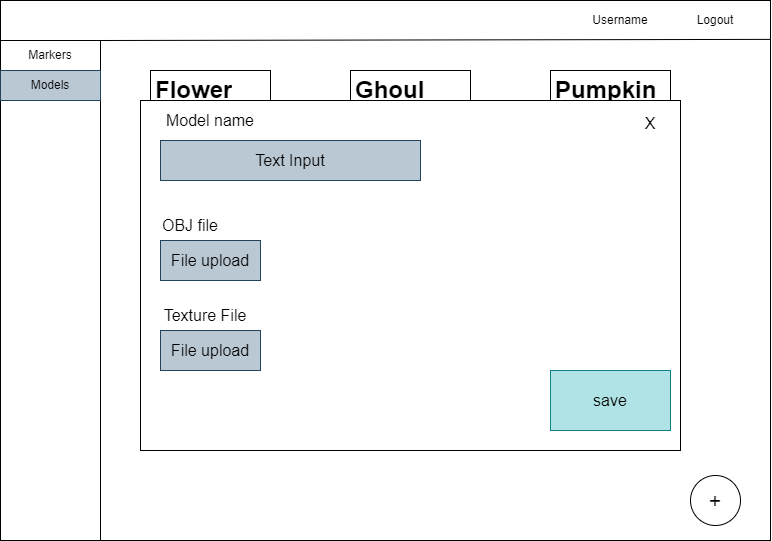

The diagram above was exported from draw.io. Its source (the exported page's mxGraphModel, read from the mxfile embedded in the PNG):
<mxGraphModel dx="1422" dy="705" grid="1" gridSize="10" guides="1" tooltips="1" connect="1" arrows="1" fold="1" page="1" pageScale="1" pageWidth="850" pageHeight="1100" math="0" shadow="0">
  <root>
    <mxCell id="0" />
    <mxCell id="1" parent="0" />
    <mxCell id="8bVoljwifvgYYgI5BAhu-1" value="" style="rounded=0;whiteSpace=wrap;html=1;" vertex="1" parent="1">
      <mxGeometry x="30" y="60" width="770" height="540" as="geometry" />
    </mxCell>
    <mxCell id="8bVoljwifvgYYgI5BAhu-2" value="" style="rounded=0;whiteSpace=wrap;html=1;" vertex="1" parent="1">
      <mxGeometry x="30" y="100" width="100" height="500" as="geometry" />
    </mxCell>
    <mxCell id="8bVoljwifvgYYgI5BAhu-3" value="Markers" style="text;html=1;align=center;verticalAlign=middle;whiteSpace=wrap;rounded=0;" vertex="1" parent="1">
      <mxGeometry x="30" y="100" width="100" height="30" as="geometry" />
    </mxCell>
    <mxCell id="8bVoljwifvgYYgI5BAhu-4" value="Models" style="text;html=1;strokeColor=#23445d;fillColor=#bac8d3;align=center;verticalAlign=middle;whiteSpace=wrap;rounded=0;" vertex="1" parent="1">
      <mxGeometry x="30" y="130" width="100" height="30" as="geometry" />
    </mxCell>
    <mxCell id="8bVoljwifvgYYgI5BAhu-5" value="" style="endArrow=none;html=1;rounded=0;exitX=1;exitY=0;exitDx=0;exitDy=0;entryX=1;entryY=0.072;entryDx=0;entryDy=0;entryPerimeter=0;" edge="1" parent="1" source="8bVoljwifvgYYgI5BAhu-3" target="8bVoljwifvgYYgI5BAhu-1">
      <mxGeometry width="50" height="50" relative="1" as="geometry">
        <mxPoint x="140" y="130" as="sourcePoint" />
        <mxPoint x="190" y="80" as="targetPoint" />
      </mxGeometry>
    </mxCell>
    <mxCell id="8bVoljwifvgYYgI5BAhu-6" value="" style="whiteSpace=wrap;html=1;aspect=fixed;" vertex="1" parent="1">
      <mxGeometry x="180" y="130" width="120" height="120" as="geometry" />
    </mxCell>
    <mxCell id="8bVoljwifvgYYgI5BAhu-7" value="" style="whiteSpace=wrap;html=1;aspect=fixed;" vertex="1" parent="1">
      <mxGeometry x="380" y="130" width="120" height="120" as="geometry" />
    </mxCell>
    <mxCell id="8bVoljwifvgYYgI5BAhu-8" value="" style="whiteSpace=wrap;html=1;aspect=fixed;" vertex="1" parent="1">
      <mxGeometry x="580" y="130" width="120" height="120" as="geometry" />
    </mxCell>
    <mxCell id="8bVoljwifvgYYgI5BAhu-9" value="&lt;h1&gt;Flower&lt;/h1&gt;" style="text;html=1;strokeColor=none;fillColor=none;spacing=5;spacingTop=-20;whiteSpace=wrap;overflow=hidden;rounded=0;" vertex="1" parent="1">
      <mxGeometry x="180" y="130" width="120" height="120" as="geometry" />
    </mxCell>
    <mxCell id="8bVoljwifvgYYgI5BAhu-10" value="&lt;h1&gt;Ghoul&lt;/h1&gt;" style="text;html=1;strokeColor=none;fillColor=none;spacing=5;spacingTop=-20;whiteSpace=wrap;overflow=hidden;rounded=0;" vertex="1" parent="1">
      <mxGeometry x="380" y="130" width="120" height="120" as="geometry" />
    </mxCell>
    <mxCell id="8bVoljwifvgYYgI5BAhu-11" value="&lt;h1&gt;Pumpkin&lt;/h1&gt;" style="text;html=1;strokeColor=none;fillColor=none;spacing=5;spacingTop=-20;whiteSpace=wrap;overflow=hidden;rounded=0;" vertex="1" parent="1">
      <mxGeometry x="580" y="130" width="120" height="120" as="geometry" />
    </mxCell>
    <mxCell id="8bVoljwifvgYYgI5BAhu-12" value="Username" style="text;html=1;strokeColor=none;fillColor=none;align=center;verticalAlign=middle;whiteSpace=wrap;rounded=0;" vertex="1" parent="1">
      <mxGeometry x="610" y="60" width="80" height="40" as="geometry" />
    </mxCell>
    <mxCell id="8bVoljwifvgYYgI5BAhu-13" value="Logout" style="text;html=1;strokeColor=none;fillColor=none;align=center;verticalAlign=middle;whiteSpace=wrap;rounded=0;" vertex="1" parent="1">
      <mxGeometry x="690" y="60" width="110" height="40" as="geometry" />
    </mxCell>
    <mxCell id="8bVoljwifvgYYgI5BAhu-14" value="&lt;font style=&quot;font-size: 21px;&quot;&gt;+&lt;/font&gt;" style="ellipse;whiteSpace=wrap;html=1;" vertex="1" parent="1">
      <mxGeometry x="720" y="535" width="50" height="50" as="geometry" />
    </mxCell>
    <mxCell id="8bVoljwifvgYYgI5BAhu-15" value="" style="rounded=0;whiteSpace=wrap;html=1;" vertex="1" parent="1">
      <mxGeometry x="170" y="160" width="540" height="350" as="geometry" />
    </mxCell>
    <mxCell id="8bVoljwifvgYYgI5BAhu-16" value="&lt;font style=&quot;font-size: 16px;&quot;&gt;Model name&lt;/font&gt;" style="text;html=1;strokeColor=none;fillColor=none;align=center;verticalAlign=middle;whiteSpace=wrap;rounded=0;" vertex="1" parent="1">
      <mxGeometry x="170" y="160" width="140" height="40" as="geometry" />
    </mxCell>
    <mxCell id="8bVoljwifvgYYgI5BAhu-17" value="Text Input" style="text;html=1;strokeColor=#23445d;fillColor=#bac8d3;align=center;verticalAlign=middle;whiteSpace=wrap;rounded=0;fontSize=16;" vertex="1" parent="1">
      <mxGeometry x="190" y="200" width="260" height="40" as="geometry" />
    </mxCell>
    <mxCell id="8bVoljwifvgYYgI5BAhu-18" value="OBJ file" style="text;html=1;strokeColor=none;fillColor=none;align=center;verticalAlign=middle;whiteSpace=wrap;rounded=0;fontSize=16;" vertex="1" parent="1">
      <mxGeometry x="190" y="270" width="60" height="30" as="geometry" />
    </mxCell>
    <mxCell id="8bVoljwifvgYYgI5BAhu-19" value="File upload" style="rounded=0;whiteSpace=wrap;html=1;fontSize=16;fillColor=#bac8d3;strokeColor=#23445d;" vertex="1" parent="1">
      <mxGeometry x="190" y="300" width="100" height="40" as="geometry" />
    </mxCell>
    <mxCell id="8bVoljwifvgYYgI5BAhu-21" value="Texture File" style="text;html=1;strokeColor=none;fillColor=none;align=center;verticalAlign=middle;whiteSpace=wrap;rounded=0;fontSize=16;" vertex="1" parent="1">
      <mxGeometry x="190" y="360" width="90" height="30" as="geometry" />
    </mxCell>
    <mxCell id="8bVoljwifvgYYgI5BAhu-23" value="File upload" style="rounded=0;whiteSpace=wrap;html=1;fontSize=16;fillColor=#bac8d3;strokeColor=#23445d;" vertex="1" parent="1">
      <mxGeometry x="190" y="390" width="100" height="40" as="geometry" />
    </mxCell>
    <mxCell id="8bVoljwifvgYYgI5BAhu-24" value="save" style="rounded=0;whiteSpace=wrap;html=1;fontSize=16;fillColor=#b0e3e6;strokeColor=#0e8088;" vertex="1" parent="1">
      <mxGeometry x="580" y="430" width="120" height="60" as="geometry" />
    </mxCell>
    <mxCell id="8bVoljwifvgYYgI5BAhu-25" value="X" style="text;html=1;strokeColor=none;fillColor=none;align=center;verticalAlign=middle;whiteSpace=wrap;rounded=0;fontSize=16;" vertex="1" parent="1">
      <mxGeometry x="650" y="160" width="60" height="45" as="geometry" />
    </mxCell>
  </root>
</mxGraphModel>